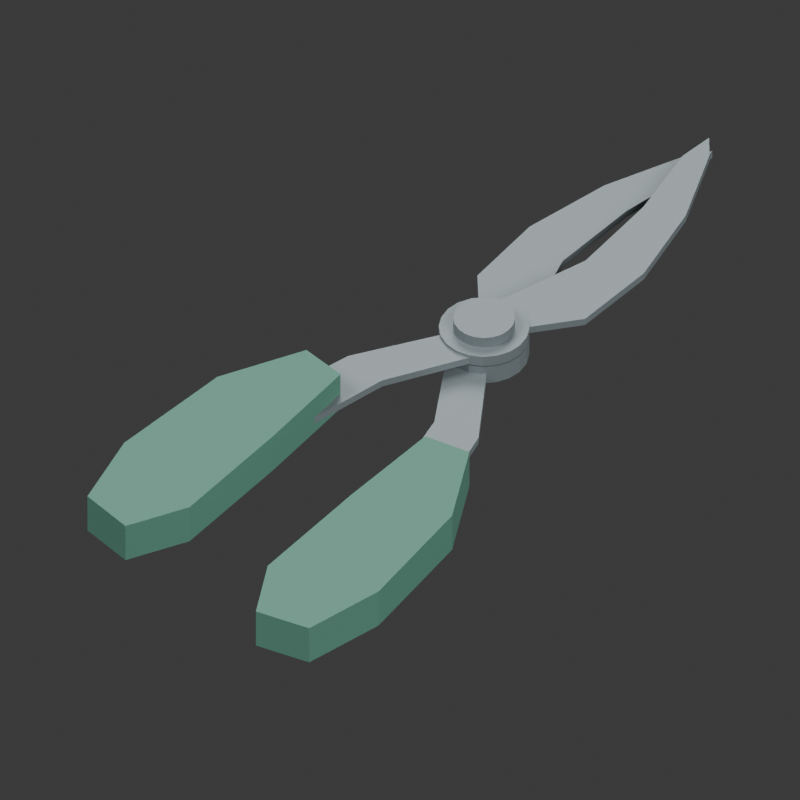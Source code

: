 # Source: source.blend  (saved by Blender 4.3.34; exported with 4.5.12 LTS)
import bpy
from mathutils import Matrix  # noqa: F401  (used for matrix-valued properties, if any)

bpy.ops.wm.read_factory_settings(use_empty=True)
scene = bpy.context.scene
scene.name = 'Scene'

# ---- collections
col_collection = bpy.data.collections.new('Collection'); scene.collection.children.link(col_collection)

# ---- materials (node trees are filled in below, after node groups)
mat_s03_satin_blade_steel = bpy.data.materials.new('S03 satin blade steel')
mat_s03_satin_blade_steel.diffuse_color = (0.15, 0.18, 0.19, 1.0)
mat_s03_deep_garden_grip = bpy.data.materials.new('S03 deep garden grip')
mat_s03_deep_garden_grip.diffuse_color = (0.055, 0.16, 0.115, 1.0)

# ---- material node trees
mat_s03_satin_blade_steel.use_nodes = True; mat_s03_satin_blade_steel.node_tree.nodes.clear()
_N = mat_s03_satin_blade_steel.node_tree.nodes; _L = mat_s03_satin_blade_steel.node_tree.links
n0 = _N.new('ShaderNodeBsdfPrincipled'); n0.name = 'Principled BSDF'; n0.location = (10, 300)
n0.inputs[0].default_value = (0.15, 0.18, 0.19, 1.0)
n0.inputs[1].default_value = 0.35
n0.inputs[2].default_value = 0.55
n1 = _N.new('ShaderNodeOutputMaterial'); n1.name = 'Material Output'; n1.location = (300, 300)
_L.new(n0.outputs[0], n1.inputs[0])
n1.is_active_output = True
mat_s03_deep_garden_grip.use_nodes = True; mat_s03_deep_garden_grip.node_tree.nodes.clear()
_N = mat_s03_deep_garden_grip.node_tree.nodes; _L = mat_s03_deep_garden_grip.node_tree.links
n0 = _N.new('ShaderNodeBsdfPrincipled'); n0.name = 'Principled BSDF'; n0.location = (10, 300)
n0.inputs[0].default_value = (0.055, 0.16, 0.115, 1.0)
n0.inputs[2].default_value = 0.72
n1 = _N.new('ShaderNodeOutputMaterial'); n1.name = 'Material Output'; n1.location = (300, 300)
_L.new(n0.outputs[0], n1.inputs[0])
n1.is_active_output = True

# ---- world
world_world = bpy.data.worlds.new('World'); scene.world = world_world
world_world.use_nodes = True; world_world.node_tree.nodes.clear()
_N = world_world.node_tree.nodes; _L = world_world.node_tree.links
n0 = _N.new('ShaderNodeOutputWorld'); n0.name = 'World Output'; n0.location = (300, 300)
n1 = _N.new('ShaderNodeBackground'); n1.name = 'Background'; n1.location = (10, 300)
n1.inputs[0].default_value = (0.05088, 0.05088, 0.05088, 1.0)
_L.new(n1.outputs[0], n0.inputs[0])
n0.is_active_output = True
world_world.color = (0.3, 0.3, 0.3)
world_world.sun_shadow_jitter_overblur = 0.0

# ---- cameras
cam_camera_001 = bpy.data.cameras.new('Camera.001')
cam_camera_001.type = 'ORTHO'
cam_camera_001.ortho_scale = 0.1939

# ---- lights
light_area = bpy.data.lights.new('Area', 'AREA')
light_area.energy = 700.0
light_area.shape = 'DISK'
light_area.size = 4.0
light_area.size_y = 1.0
light_area_001 = bpy.data.lights.new('Area.001', 'AREA')
light_area_001.energy = 350.0
light_area_001.shape = 'DISK'
light_area_001.size = 3.0
light_area_001.size_y = 1.0
light_area_002 = bpy.data.lights.new('Area.002', 'AREA')
light_area_002.energy = 300.0
light_area_002.shape = 'DISK'
light_area_002.size = 4.0
light_area_002.size_y = 1.0

# ---- meshes
me_fixed_lower_bored_hub = bpy.data.meshes.new('Fixed lower bored hub')
me_fixed_lower_bored_hub.from_pydata([(0.011, 0.0, 0.003), (0.01046, 0.003399, 0.003), (0.008899, 0.006466, 0.003), (0.006466, 0.008899, 0.003), (0.003399, 0.01046, 0.003), (6.736e-19, 0.011, 0.003), (-0.003399, 0.01046, 0.003), (-0.006466, 0.008899, 0.003), (-0.008899, 0.006466, 0.003), (-0.01046, 0.003399, 0.003), (-0.011, 1.347e-18, 0.003), (-0.01046, -0.003399, 0.003), (-0.008899, -0.006466, 0.003), (-0.006466, -0.008899, 0.003), (-0.003399, -0.01046, 0.003), (-2.021e-18, -0.011, 0.003), (0.003399, -0.01046, 0.003), (0.006466, -0.008899, 0.003), (0.008899, -0.006466, 0.003), (0.01046, -0.003399, 0.003), (0.011, 0.0, 0.008), (0.01046, 0.003399, 0.008), (0.008899, 0.006466, 0.008), (0.006466, 0.008899, 0.008), (0.003399, 0.01046, 0.008), (6.736e-19, 0.011, 0.008), (-0.003399, 0.01046, 0.008), (-0.006466, 0.008899, 0.008), (-0.008899, 0.006466, 0.008), (-0.01046, 0.003399, 0.008), (-0.011, 1.347e-18, 0.008), (-0.01046, -0.003399, 0.008), (-0.008899, -0.006466, 0.008), (-0.006466, -0.008899, 0.008), (-0.003399, -0.01046, 0.008), (-2.021e-18, -0.011, 0.008), (0.003399, -0.01046, 0.008), (0.006466, -0.008899, 0.008), (0.008899, -0.006466, 0.008), (0.01046, -0.003399, 0.008), (0.0035, 0.0, 0.008), (0.003329, 0.001082, 0.008), (0.002832, 0.002057, 0.008), (0.002057, 0.002832, 0.008), (0.001082, 0.003329, 0.008), (2.143e-19, 0.0035, 0.008), (-0.001082, 0.003329, 0.008), (-0.002057, 0.002832, 0.008), (-0.002832, 0.002057, 0.008), (-0.003329, 0.001082, 0.008), (-0.0035, 4.286e-19, 0.008), (-0.003329, -0.001082, 0.008), (-0.002832, -0.002057, 0.008), (-0.002057, -0.002832, 0.008), (-0.001082, -0.003329, 0.008), (-6.429e-19, -0.0035, 0.008), (0.001082, -0.003329, 0.008), (0.002057, -0.002832, 0.008), (0.002832, -0.002057, 0.008), (0.003329, -0.001082, 0.008), (0.0035, 0.0, 0.003), (0.003329, 0.001082, 0.003), (0.002832, 0.002057, 0.003), (0.002057, 0.002832, 0.003), (0.001082, 0.003329, 0.003), (2.143e-19, 0.0035, 0.003), (-0.001082, 0.003329, 0.003), (-0.002057, 0.002832, 0.003), (-0.002832, 0.002057, 0.003), (-0.003329, 0.001082, 0.003), (-0.0035, 4.286e-19, 0.003), (-0.003329, -0.001082, 0.003), (-0.002832, -0.002057, 0.003), (-0.002057, -0.002832, 0.003), (-0.001082, -0.003329, 0.003), (-6.429e-19, -0.0035, 0.003), (0.001082, -0.003329, 0.003), (0.002057, -0.002832, 0.003), (0.002832, -0.002057, 0.003), (0.003329, -0.001082, 0.003)], [], [(0, 1, 21, 20), (1, 2, 22, 21), (2, 3, 23, 22), (3, 4, 24, 23), (4, 5, 25, 24), (5, 6, 26, 25), (6, 7, 27, 26), (7, 8, 28, 27), (8, 9, 29, 28), (9, 10, 30, 29), (10, 11, 31, 30), (11, 12, 32, 31), (12, 13, 33, 32), (13, 14, 34, 33), (14, 15, 35, 34), (15, 16, 36, 35), (16, 17, 37, 36), (17, 18, 38, 37), (18, 19, 39, 38), (19, 0, 20, 39), (20, 21, 41, 40), (21, 22, 42, 41), (22, 23, 43, 42), (23, 24, 44, 43), (24, 25, 45, 44), (25, 26, 46, 45), (26, 27, 47, 46), (27, 28, 48, 47), (28, 29, 49, 48), (29, 30, 50, 49), (30, 31, 51, 50), (31, 32, 52, 51), (32, 33, 53, 52), (33, 34, 54, 53), (34, 35, 55, 54), (35, 36, 56, 55), (36, 37, 57, 56), (37, 38, 58, 57), (38, 39, 59, 58), (39, 20, 40, 59), (40, 41, 61, 60), (41, 42, 62, 61), (42, 43, 63, 62), (43, 44, 64, 63), (44, 45, 65, 64), (45, 46, 66, 65), (46, 47, 67, 66), (47, 48, 68, 67), (48, 49, 69, 68), (49, 50, 70, 69), (50, 51, 71, 70), (51, 52, 72, 71), (52, 53, 73, 72), (53, 54, 74, 73), (54, 55, 75, 74), (55, 56, 76, 75), (56, 57, 77, 76), (57, 58, 78, 77), (58, 59, 79, 78), (59, 40, 60, 79), (60, 61, 1, 0), (61, 62, 2, 1), (62, 63, 3, 2), (63, 64, 4, 3), (64, 65, 5, 4), (65, 66, 6, 5), (66, 67, 7, 6), (67, 68, 8, 7), (68, 69, 9, 8), (69, 70, 10, 9), (70, 71, 11, 10), (71, 72, 12, 11), (72, 73, 13, 12), (73, 74, 14, 13), (74, 75, 15, 14), (75, 76, 16, 15), (76, 77, 17, 16), (77, 78, 18, 17), (78, 79, 19, 18), (79, 60, 0, 19)])
me_fixed_lower_bored_hub.materials.append(mat_s03_satin_blade_steel)
me_fixed_lower_bored_hub.update()
me_fixed_intermediate_bearing_washer = bpy.data.meshes.new('Fixed intermediate bearing washer')
me_fixed_intermediate_bearing_washer.from_pydata([(0.0095, 0.0, 0.008), (0.009035, 0.002936, 0.008), (0.007686, 0.005584, 0.008), (0.005584, 0.007686, 0.008), (0.002936, 0.009035, 0.008), (5.817e-19, 0.0095, 0.008), (-0.002936, 0.009035, 0.008), (-0.005584, 0.007686, 0.008), (-0.007686, 0.005584, 0.008), (-0.009035, 0.002936, 0.008), (-0.0095, 1.163e-18, 0.008), (-0.009035, -0.002936, 0.008), (-0.007686, -0.005584, 0.008), (-0.005584, -0.007686, 0.008), (-0.002936, -0.009035, 0.008), (-1.745e-18, -0.0095, 0.008), (0.002936, -0.009035, 0.008), (0.005584, -0.007686, 0.008), (0.007686, -0.005584, 0.008), (0.009035, -0.002936, 0.008), (0.0095, 0.0, 0.0085), (0.009035, 0.002936, 0.0085), (0.007686, 0.005584, 0.0085), (0.005584, 0.007686, 0.0085), (0.002936, 0.009035, 0.0085), (5.817e-19, 0.0095, 0.0085), (-0.002936, 0.009035, 0.0085), (-0.005584, 0.007686, 0.0085), (-0.007686, 0.005584, 0.0085), (-0.009035, 0.002936, 0.0085), (-0.0095, 1.163e-18, 0.0085), (-0.009035, -0.002936, 0.0085), (-0.007686, -0.005584, 0.0085), (-0.005584, -0.007686, 0.0085), (-0.002936, -0.009035, 0.0085), (-1.745e-18, -0.0095, 0.0085), (0.002936, -0.009035, 0.0085), (0.005584, -0.007686, 0.0085), (0.007686, -0.005584, 0.0085), (0.009035, -0.002936, 0.0085), (0.0025, 0.0, 0.0085), (0.002378, 0.0007725, 0.0085), (0.002023, 0.001469, 0.0085), (0.001469, 0.002023, 0.0085), (0.0007725, 0.002378, 0.0085), (1.531e-19, 0.0025, 0.0085), (-0.0007725, 0.002378, 0.0085), (-0.001469, 0.002023, 0.0085), (-0.002023, 0.001469, 0.0085), (-0.002378, 0.0007725, 0.0085), (-0.0025, 3.062e-19, 0.0085), (-0.002378, -0.0007725, 0.0085), (-0.002023, -0.001469, 0.0085), (-0.001469, -0.002023, 0.0085), (-0.0007725, -0.002378, 0.0085), (-4.592e-19, -0.0025, 0.0085), (0.0007725, -0.002378, 0.0085), (0.001469, -0.002023, 0.0085), (0.002023, -0.001469, 0.0085), (0.002378, -0.0007725, 0.0085), (0.0025, 0.0, 0.008), (0.002378, 0.0007725, 0.008), (0.002023, 0.001469, 0.008), (0.001469, 0.002023, 0.008), (0.0007725, 0.002378, 0.008), (1.531e-19, 0.0025, 0.008), (-0.0007725, 0.002378, 0.008), (-0.001469, 0.002023, 0.008), (-0.002023, 0.001469, 0.008), (-0.002378, 0.0007725, 0.008), (-0.0025, 3.062e-19, 0.008), (-0.002378, -0.0007725, 0.008), (-0.002023, -0.001469, 0.008), (-0.001469, -0.002023, 0.008), (-0.0007725, -0.002378, 0.008), (-4.592e-19, -0.0025, 0.008), (0.0007725, -0.002378, 0.008), (0.001469, -0.002023, 0.008), (0.002023, -0.001469, 0.008), (0.002378, -0.0007725, 0.008)], [], [(0, 1, 21, 20), (1, 2, 22, 21), (2, 3, 23, 22), (3, 4, 24, 23), (4, 5, 25, 24), (5, 6, 26, 25), (6, 7, 27, 26), (7, 8, 28, 27), (8, 9, 29, 28), (9, 10, 30, 29), (10, 11, 31, 30), (11, 12, 32, 31), (12, 13, 33, 32), (13, 14, 34, 33), (14, 15, 35, 34), (15, 16, 36, 35), (16, 17, 37, 36), (17, 18, 38, 37), (18, 19, 39, 38), (19, 0, 20, 39), (20, 21, 41, 40), (21, 22, 42, 41), (22, 23, 43, 42), (23, 24, 44, 43), (24, 25, 45, 44), (25, 26, 46, 45), (26, 27, 47, 46), (27, 28, 48, 47), (28, 29, 49, 48), (29, 30, 50, 49), (30, 31, 51, 50), (31, 32, 52, 51), (32, 33, 53, 52), (33, 34, 54, 53), (34, 35, 55, 54), (35, 36, 56, 55), (36, 37, 57, 56), (37, 38, 58, 57), (38, 39, 59, 58), (39, 20, 40, 59), (40, 41, 61, 60), (41, 42, 62, 61), (42, 43, 63, 62), (43, 44, 64, 63), (44, 45, 65, 64), (45, 46, 66, 65), (46, 47, 67, 66), (47, 48, 68, 67), (48, 49, 69, 68), (49, 50, 70, 69), (50, 51, 71, 70), (51, 52, 72, 71), (52, 53, 73, 72), (53, 54, 74, 73), (54, 55, 75, 74), (55, 56, 76, 75), (56, 57, 77, 76), (57, 58, 78, 77), (58, 59, 79, 78), (59, 40, 60, 79), (60, 61, 1, 0), (61, 62, 2, 1), (62, 63, 3, 2), (63, 64, 4, 3), (64, 65, 5, 4), (65, 66, 6, 5), (66, 67, 7, 6), (67, 68, 8, 7), (68, 69, 9, 8), (69, 70, 10, 9), (70, 71, 11, 10), (71, 72, 12, 11), (72, 73, 13, 12), (73, 74, 14, 13), (74, 75, 15, 14), (75, 76, 16, 15), (76, 77, 17, 16), (77, 78, 18, 17), (78, 79, 19, 18), (79, 60, 0, 19)])
me_fixed_intermediate_bearing_washer.materials.append(mat_s03_satin_blade_steel)
me_fixed_intermediate_bearing_washer.update()
me_upper_bored_hub = bpy.data.meshes.new('Upper bored hub')
me_upper_bored_hub.from_pydata([(0.011, 0.0, 0.0085), (0.01046, 0.003399, 0.0085), (0.008899, 0.006466, 0.0085), (0.006466, 0.008899, 0.0085), (0.003399, 0.01046, 0.0085), (6.736e-19, 0.011, 0.0085), (-0.003399, 0.01046, 0.0085), (-0.006466, 0.008899, 0.0085), (-0.008899, 0.006466, 0.0085), (-0.01046, 0.003399, 0.0085), (-0.011, 1.347e-18, 0.0085), (-0.01046, -0.003399, 0.0085), (-0.008899, -0.006466, 0.0085), (-0.006466, -0.008899, 0.0085), (-0.003399, -0.01046, 0.0085), (-2.021e-18, -0.011, 0.0085), (0.003399, -0.01046, 0.0085), (0.006466, -0.008899, 0.0085), (0.008899, -0.006466, 0.0085), (0.01046, -0.003399, 0.0085), (0.011, 0.0, 0.0115), (0.01046, 0.003399, 0.0115), (0.008899, 0.006466, 0.0115), (0.006466, 0.008899, 0.0115), (0.003399, 0.01046, 0.0115), (6.736e-19, 0.011, 0.0115), (-0.003399, 0.01046, 0.0115), (-0.006466, 0.008899, 0.0115), (-0.008899, 0.006466, 0.0115), (-0.01046, 0.003399, 0.0115), (-0.011, 1.347e-18, 0.0115), (-0.01046, -0.003399, 0.0115), (-0.008899, -0.006466, 0.0115), (-0.006466, -0.008899, 0.0115), (-0.003399, -0.01046, 0.0115), (-2.021e-18, -0.011, 0.0115), (0.003399, -0.01046, 0.0115), (0.006466, -0.008899, 0.0115), (0.008899, -0.006466, 0.0115), (0.01046, -0.003399, 0.0115), (0.0035, 0.0, 0.0115), (0.003329, 0.001082, 0.0115), (0.002832, 0.002057, 0.0115), (0.002057, 0.002832, 0.0115), (0.001082, 0.003329, 0.0115), (2.143e-19, 0.0035, 0.0115), (-0.001082, 0.003329, 0.0115), (-0.002057, 0.002832, 0.0115), (-0.002832, 0.002057, 0.0115), (-0.003329, 0.001082, 0.0115), (-0.0035, 4.286e-19, 0.0115), (-0.003329, -0.001082, 0.0115), (-0.002832, -0.002057, 0.0115), (-0.002057, -0.002832, 0.0115), (-0.001082, -0.003329, 0.0115), (-6.429e-19, -0.0035, 0.0115), (0.001082, -0.003329, 0.0115), (0.002057, -0.002832, 0.0115), (0.002832, -0.002057, 0.0115), (0.003329, -0.001082, 0.0115), (0.0035, 0.0, 0.0085), (0.003329, 0.001082, 0.0085), (0.002832, 0.002057, 0.0085), (0.002057, 0.002832, 0.0085), (0.001082, 0.003329, 0.0085), (2.143e-19, 0.0035, 0.0085), (-0.001082, 0.003329, 0.0085), (-0.002057, 0.002832, 0.0085), (-0.002832, 0.002057, 0.0085), (-0.003329, 0.001082, 0.0085), (-0.0035, 4.286e-19, 0.0085), (-0.003329, -0.001082, 0.0085), (-0.002832, -0.002057, 0.0085), (-0.002057, -0.002832, 0.0085), (-0.001082, -0.003329, 0.0085), (-6.429e-19, -0.0035, 0.0085), (0.001082, -0.003329, 0.0085), (0.002057, -0.002832, 0.0085), (0.002832, -0.002057, 0.0085), (0.003329, -0.001082, 0.0085)], [], [(0, 1, 21, 20), (1, 2, 22, 21), (2, 3, 23, 22), (3, 4, 24, 23), (4, 5, 25, 24), (5, 6, 26, 25), (6, 7, 27, 26), (7, 8, 28, 27), (8, 9, 29, 28), (9, 10, 30, 29), (10, 11, 31, 30), (11, 12, 32, 31), (12, 13, 33, 32), (13, 14, 34, 33), (14, 15, 35, 34), (15, 16, 36, 35), (16, 17, 37, 36), (17, 18, 38, 37), (18, 19, 39, 38), (19, 0, 20, 39), (20, 21, 41, 40), (21, 22, 42, 41), (22, 23, 43, 42), (23, 24, 44, 43), (24, 25, 45, 44), (25, 26, 46, 45), (26, 27, 47, 46), (27, 28, 48, 47), (28, 29, 49, 48), (29, 30, 50, 49), (30, 31, 51, 50), (31, 32, 52, 51), (32, 33, 53, 52), (33, 34, 54, 53), (34, 35, 55, 54), (35, 36, 56, 55), (36, 37, 57, 56), (37, 38, 58, 57), (38, 39, 59, 58), (39, 20, 40, 59), (40, 41, 61, 60), (41, 42, 62, 61), (42, 43, 63, 62), (43, 44, 64, 63), (44, 45, 65, 64), (45, 46, 66, 65), (46, 47, 67, 66), (47, 48, 68, 67), (48, 49, 69, 68), (49, 50, 70, 69), (50, 51, 71, 70), (51, 52, 72, 71), (52, 53, 73, 72), (53, 54, 74, 73), (54, 55, 75, 74), (55, 56, 76, 75), (56, 57, 77, 76), (57, 58, 78, 77), (58, 59, 79, 78), (59, 40, 60, 79), (60, 61, 1, 0), (61, 62, 2, 1), (62, 63, 3, 2), (63, 64, 4, 3), (64, 65, 5, 4), (65, 66, 6, 5), (66, 67, 7, 6), (67, 68, 8, 7), (68, 69, 9, 8), (69, 70, 10, 9), (70, 71, 11, 10), (71, 72, 12, 11), (72, 73, 13, 12), (73, 74, 14, 13), (74, 75, 15, 14), (75, 76, 16, 15), (76, 77, 17, 16), (77, 78, 18, 17), (78, 79, 19, 18), (79, 60, 0, 19)])
me_upper_bored_hub.materials.append(mat_s03_satin_blade_steel)
me_upper_bored_hub.update()
me_fixed_curved_lower_bypass_blade = bpy.data.meshes.new('Fixed curved lower bypass blade')
me_fixed_curved_lower_bypass_blade.from_pydata([(-0.006, 0.006, 0.005), (-0.016, 0.018, 0.005), (-0.017, 0.04, 0.005), (-0.012, 0.063, 0.005), (-0.003, 0.084, 0.005), (0.001, 0.089, 0.005), (0.002, 0.08, 0.005), (-0.002, 0.059, 0.005), (-0.003, 0.035, 0.005), (0.006, 0.006, 0.005), (-0.006, 0.006, 0.007), (-0.016, 0.018, 0.007), (-0.017, 0.04, 0.007), (-0.012, 0.063, 0.007), (-0.003, 0.084, 0.007), (0.001, 0.089, 0.007), (0.002, 0.08, 0.007), (-0.002, 0.059, 0.007), (-0.003, 0.035, 0.007), (0.006, 0.006, 0.007)], [], [(9, 0, 1, 2, 3, 4, 5, 6, 7, 8), (10, 19, 18, 17, 16, 15, 14, 13, 12, 11), (0, 10, 11, 1), (1, 11, 12, 2), (2, 12, 13, 3), (3, 13, 14, 4), (4, 14, 15, 5), (5, 15, 16, 6), (6, 16, 17, 7), (7, 17, 18, 8), (8, 18, 19, 9), (9, 19, 10, 0)])
me_fixed_curved_lower_bypass_blade.materials.append(mat_s03_satin_blade_steel)
me_fixed_curved_lower_bypass_blade.update()
me_upper_curved_bypass_blade = bpy.data.meshes.new('Upper curved bypass blade')
me_upper_curved_bypass_blade.from_pydata([(-0.005, 0.006, 0.0088), (0.004, 0.035, 0.0088), (0.003, 0.059, 0.0088), (-0.001, 0.08, 0.0088), (0.0, 0.089, 0.0088), (0.004, 0.084, 0.0088), (0.013, 0.063, 0.0088), (0.018, 0.04, 0.0088), (0.017, 0.018, 0.0088), (0.007, 0.006, 0.0088), (-0.005, 0.006, 0.0108), (0.004, 0.035, 0.0108), (0.003, 0.059, 0.0108), (-0.001, 0.08, 0.0108), (0.0, 0.089, 0.0108), (0.004, 0.084, 0.0108), (0.013, 0.063, 0.0108), (0.018, 0.04, 0.0108), (0.017, 0.018, 0.0108), (0.007, 0.006, 0.0108)], [], [(9, 0, 1, 2, 3, 4, 5, 6, 7, 8), (10, 19, 18, 17, 16, 15, 14, 13, 12, 11), (0, 10, 11, 1), (1, 11, 12, 2), (2, 12, 13, 3), (3, 13, 14, 4), (4, 14, 15, 5), (5, 15, 16, 6), (6, 16, 17, 7), (7, 17, 18, 8), (8, 18, 19, 9), (9, 19, 10, 0)])
me_upper_curved_bypass_blade.materials.append(mat_s03_satin_blade_steel)
me_upper_curved_bypass_blade.update()
me_fixed_lower_handle_tang = bpy.data.meshes.new('Fixed lower handle tang')
me_fixed_lower_handle_tang.from_pydata([(-0.005, -0.008, 0.004), (0.007, -0.008, 0.004), (0.02, -0.028, 0.004), (0.03, -0.067, 0.004), (0.03, -0.104, 0.004), (0.02, -0.106, 0.004), (0.016, -0.066, 0.004), (0.008, -0.03, 0.004), (-0.005, -0.008, 0.006), (0.007, -0.008, 0.006), (0.02, -0.028, 0.006), (0.03, -0.067, 0.006), (0.03, -0.104, 0.006), (0.02, -0.106, 0.006), (0.016, -0.066, 0.006), (0.008, -0.03, 0.006)], [], [(7, 0, 1, 2, 3, 4, 5, 6), (8, 15, 14, 13, 12, 11, 10, 9), (0, 8, 9, 1), (1, 9, 10, 2), (2, 10, 11, 3), (3, 11, 12, 4), (4, 12, 13, 5), (5, 13, 14, 6), (6, 14, 15, 7), (7, 15, 8, 0)])
me_fixed_lower_handle_tang.materials.append(mat_s03_satin_blade_steel)
me_fixed_lower_handle_tang.update()
me_upper_handle_tang = bpy.data.meshes.new('Upper handle tang')
me_upper_handle_tang.from_pydata([(-0.008, -0.03, 0.0088), (-0.016, -0.066, 0.0088), (-0.02, -0.106, 0.0088), (-0.03, -0.104, 0.0088), (-0.03, -0.067, 0.0088), (-0.02, -0.028, 0.0088), (-0.007, -0.008, 0.0088), (0.005, -0.008, 0.0088), (-0.008, -0.03, 0.0108), (-0.016, -0.066, 0.0108), (-0.02, -0.106, 0.0108), (-0.03, -0.104, 0.0108), (-0.03, -0.067, 0.0108), (-0.02, -0.028, 0.0108), (-0.007, -0.008, 0.0108), (0.005, -0.008, 0.0108)], [], [(7, 0, 1, 2, 3, 4, 5, 6), (8, 15, 14, 13, 12, 11, 10, 9), (0, 8, 9, 1), (1, 9, 10, 2), (2, 10, 11, 3), (3, 11, 12, 4), (4, 12, 13, 5), (5, 13, 14, 6), (6, 14, 15, 7), (7, 15, 8, 0)])
me_upper_handle_tang.materials.append(mat_s03_satin_blade_steel)
me_upper_handle_tang.update()
me_fixed_lower_grip_pad = bpy.data.meshes.new('Fixed lower grip pad')
me_fixed_lower_grip_pad.from_pydata([(0.013, -0.04, 0.0), (0.025, -0.038, 0.0), (0.036, -0.059, 0.0), (0.039, -0.092, 0.0), (0.034, -0.113, 0.0), (0.02, -0.116, 0.0), (0.012, -0.101, 0.0), (0.012, -0.068, 0.0), (0.013, -0.04, 0.011), (0.025, -0.038, 0.011), (0.036, -0.059, 0.011), (0.039, -0.092, 0.011), (0.034, -0.113, 0.011), (0.02, -0.116, 0.011), (0.012, -0.101, 0.011), (0.012, -0.068, 0.011)], [], [(7, 0, 1, 2, 3, 4, 5, 6), (8, 15, 14, 13, 12, 11, 10, 9), (0, 8, 9, 1), (1, 9, 10, 2), (2, 10, 11, 3), (3, 11, 12, 4), (4, 12, 13, 5), (5, 13, 14, 6), (6, 14, 15, 7), (7, 15, 8, 0)])
me_fixed_lower_grip_pad.materials.append(mat_s03_deep_garden_grip)
me_fixed_lower_grip_pad.update()
me_upper_grip_pad = bpy.data.meshes.new('Upper grip pad')
me_upper_grip_pad.from_pydata([(-0.012, -0.068, 0.006), (-0.012, -0.101, 0.006), (-0.02, -0.116, 0.006), (-0.034, -0.113, 0.006), (-0.039, -0.092, 0.006), (-0.036, -0.059, 0.006), (-0.025, -0.038, 0.006), (-0.013, -0.04, 0.006), (-0.012, -0.068, 0.017), (-0.012, -0.101, 0.017), (-0.02, -0.116, 0.017), (-0.034, -0.113, 0.017), (-0.039, -0.092, 0.017), (-0.036, -0.059, 0.017), (-0.025, -0.038, 0.017), (-0.013, -0.04, 0.017)], [], [(7, 0, 1, 2, 3, 4, 5, 6), (8, 15, 14, 13, 12, 11, 10, 9), (0, 8, 9, 1), (1, 9, 10, 2), (2, 10, 11, 3), (3, 11, 12, 4), (4, 12, 13, 5), (5, 13, 14, 6), (6, 14, 15, 7), (7, 15, 8, 0)])
me_upper_grip_pad.materials.append(mat_s03_deep_garden_grip)
me_upper_grip_pad.update()
me_cylinder = bpy.data.meshes.new('Cylinder')
me_cylinder.from_pydata([(0.0, 0.0075, -0.0015), (0.0, 0.0075, 0.0015), (0.002318, 0.007133, -0.0015), (0.002318, 0.007133, 0.0015), (0.004408, 0.006068, -0.0015), (0.004408, 0.006068, 0.0015), (0.006068, 0.004408, -0.0015), (0.006068, 0.004408, 0.0015), (0.007133, 0.002318, -0.0015), (0.007133, 0.002318, 0.0015), (0.0075, 0.0, -0.0015), (0.0075, 0.0, 0.0015), (0.007133, -0.002318, -0.0015), (0.007133, -0.002318, 0.0015), (0.006068, -0.004408, -0.0015), (0.006068, -0.004408, 0.0015), (0.004408, -0.006068, -0.0015), (0.004408, -0.006068, 0.0015), (0.002318, -0.007133, -0.0015), (0.002318, -0.007133, 0.0015), (0.0, -0.0075, -0.0015), (0.0, -0.0075, 0.0015), (-0.002318, -0.007133, -0.0015), (-0.002318, -0.007133, 0.0015), (-0.004408, -0.006068, -0.0015), (-0.004408, -0.006068, 0.0015), (-0.006068, -0.004408, -0.0015), (-0.006068, -0.004408, 0.0015), (-0.007133, -0.002318, -0.0015), (-0.007133, -0.002318, 0.0015), (-0.0075, 0.0, -0.0015), (-0.0075, 0.0, 0.0015), (-0.007133, 0.002318, -0.0015), (-0.007133, 0.002318, 0.0015), (-0.006068, 0.004408, -0.0015), (-0.006068, 0.004408, 0.0015), (-0.004408, 0.006068, -0.0015), (-0.004408, 0.006068, 0.0015), (-0.002318, 0.007133, -0.0015), (-0.002318, 0.007133, 0.0015)], [], [(0, 1, 3, 2), (2, 3, 5, 4), (4, 5, 7, 6), (6, 7, 9, 8), (8, 9, 11, 10), (10, 11, 13, 12), (12, 13, 15, 14), (14, 15, 17, 16), (16, 17, 19, 18), (18, 19, 21, 20), (20, 21, 23, 22), (22, 23, 25, 24), (24, 25, 27, 26), (26, 27, 29, 28), (28, 29, 31, 30), (30, 31, 33, 32), (32, 33, 35, 34), (34, 35, 37, 36), (3, 1, 39, 37, 35, 33, 31, 29, 27, 25, 23, 21, 19, 17, 15, 13, 11, 9, 7, 5), (36, 37, 39, 38), (38, 39, 1, 0), (0, 2, 4, 6, 8, 10, 12, 14, 16, 18, 20, 22, 24, 26, 28, 30, 32, 34, 36, 38)])
_uv = me_cylinder.uv_layers.new(name='UVMap')
_uv.uv.foreach_set('vector', [1.0, 0.5, 1.0, 1.0, 0.95, 1.0, 0.95, 0.5, 0.95, 0.5, 0.95, 1.0, 0.9, 1.0, 0.9, 0.5, 0.9, 0.5, 0.9, 1.0, 0.85, 1.0, 0.85, 0.5, 0.85, 0.5, 0.85, 1.0, 0.8, 1.0, 0.8, 0.5, 0.8, 0.5, 0.8, 1.0, 0.75, 1.0, 0.75, 0.5, 0.75, 0.5, 0.75, 1.0, 0.7, 1.0, 0.7, 0.5, 0.7, 0.5, 0.7, 1.0, 0.65, 1.0, 0.65, 0.5, 0.65, 0.5, 0.65, 1.0, 0.6, 1.0, 0.6, 0.5, 0.6, 0.5, 0.6, 1.0, 0.55, 1.0, 0.55, 0.5, 0.55, 0.5, 0.55, 1.0, 0.5, 1.0, 0.5, 0.5, 0.5, 0.5, 0.5, 1.0, 0.45, 1.0, 0.45, 0.5, 0.45, 0.5, 0.45, 1.0, 0.4, 1.0, 0.4, 0.5, 0.4, 0.5, 0.4, 1.0, 0.35, 1.0, 0.35, 0.5, 0.35, 0.5, 0.35, 1.0, 0.3, 1.0, 0.3, 0.5, 0.3, 0.5, 0.3, 1.0, 0.25, 1.0, 0.25, 0.5, 0.25, 0.5, 0.25, 1.0, 0.2, 1.0, 0.2, 0.5, 0.2, 0.5, 0.2, 1.0, 0.15, 1.0, 0.15, 0.5, 0.15, 0.5, 0.15, 1.0, 0.1, 1.0, 0.1, 0.5, 0.3242, 0.4783, 0.25, 0.49, 0.1758, 0.4783, 0.1089, 0.4442, 0.05584, 0.3911, 0.02175, 0.3242, 0.01, 0.25, 0.02175, 0.1758, 0.05584, 0.1089, 0.1089, 0.05584, 0.1758, 0.02175, 0.25, 0.01, 0.3242, 0.02175, 0.3911, 0.05584, 0.4442, 0.1089, 0.4783, 0.1758, 0.49, 0.25, 0.4783, 0.3242, 0.4442, 0.3911, 0.3911, 0.4442, 0.1, 0.5, 0.1, 1.0, 0.05, 1.0, 0.05, 0.5, 0.05, 0.5, 0.05, 1.0, -1.565e-07, 1.0, -1.565e-07, 0.5, 0.75, 0.49, 0.8242, 0.4783, 0.8911, 0.4442, 0.9442, 0.3911, 0.9783, 0.3242, 0.99, 0.25, 0.9783, 0.1758, 0.9442, 0.1089, 0.8911, 0.05584, 0.8242, 0.02175, 0.75, 0.01, 0.6758, 0.02175, 0.6089, 0.05584, 0.5558, 0.1089, 0.5217, 0.1758, 0.51, 0.25, 0.5217, 0.3242, 0.5558, 0.3911, 0.6089, 0.4442, 0.6758, 0.4783])
me_cylinder.materials.append(mat_s03_satin_blade_steel)
me_cylinder.update()
me_cylinder_001 = bpy.data.meshes.new('Cylinder.001')
me_cylinder_001.from_pydata([(0.0, 0.0027, -0.0065), (0.0, 0.0027, 0.0065), (0.0008343, 0.002568, -0.0065), (0.0008343, 0.002568, 0.0065), (0.001587, 0.002184, -0.0065), (0.001587, 0.002184, 0.0065), (0.002184, 0.001587, -0.0065), (0.002184, 0.001587, 0.0065), (0.002568, 0.0008343, -0.0065), (0.002568, 0.0008343, 0.0065), (0.0027, 0.0, -0.0065), (0.0027, 0.0, 0.0065), (0.002568, -0.0008343, -0.0065), (0.002568, -0.0008343, 0.0065), (0.002184, -0.001587, -0.0065), (0.002184, -0.001587, 0.0065), (0.001587, -0.002184, -0.0065), (0.001587, -0.002184, 0.0065), (0.0008343, -0.002568, -0.0065), (0.0008343, -0.002568, 0.0065), (0.0, -0.0027, -0.0065), (0.0, -0.0027, 0.0065), (-0.0008343, -0.002568, -0.0065), (-0.0008343, -0.002568, 0.0065), (-0.001587, -0.002184, -0.0065), (-0.001587, -0.002184, 0.0065), (-0.002184, -0.001587, -0.0065), (-0.002184, -0.001587, 0.0065), (-0.002568, -0.0008343, -0.0065), (-0.002568, -0.0008343, 0.0065), (-0.0027, 0.0, -0.0065), (-0.0027, 0.0, 0.0065), (-0.002568, 0.0008343, -0.0065), (-0.002568, 0.0008343, 0.0065), (-0.002184, 0.001587, -0.0065), (-0.002184, 0.001587, 0.0065), (-0.001587, 0.002184, -0.0065), (-0.001587, 0.002184, 0.0065), (-0.0008343, 0.002568, -0.0065), (-0.0008343, 0.002568, 0.0065)], [], [(0, 1, 3, 2), (2, 3, 5, 4), (4, 5, 7, 6), (6, 7, 9, 8), (8, 9, 11, 10), (10, 11, 13, 12), (12, 13, 15, 14), (14, 15, 17, 16), (16, 17, 19, 18), (18, 19, 21, 20), (20, 21, 23, 22), (22, 23, 25, 24), (24, 25, 27, 26), (26, 27, 29, 28), (28, 29, 31, 30), (30, 31, 33, 32), (32, 33, 35, 34), (34, 35, 37, 36), (3, 1, 39, 37, 35, 33, 31, 29, 27, 25, 23, 21, 19, 17, 15, 13, 11, 9, 7, 5), (36, 37, 39, 38), (38, 39, 1, 0), (0, 2, 4, 6, 8, 10, 12, 14, 16, 18, 20, 22, 24, 26, 28, 30, 32, 34, 36, 38)])
_uv = me_cylinder_001.uv_layers.new(name='UVMap')
_uv.uv.foreach_set('vector', [1.0, 0.5, 1.0, 1.0, 0.95, 1.0, 0.95, 0.5, 0.95, 0.5, 0.95, 1.0, 0.9, 1.0, 0.9, 0.5, 0.9, 0.5, 0.9, 1.0, 0.85, 1.0, 0.85, 0.5, 0.85, 0.5, 0.85, 1.0, 0.8, 1.0, 0.8, 0.5, 0.8, 0.5, 0.8, 1.0, 0.75, 1.0, 0.75, 0.5, 0.75, 0.5, 0.75, 1.0, 0.7, 1.0, 0.7, 0.5, 0.7, 0.5, 0.7, 1.0, 0.65, 1.0, 0.65, 0.5, 0.65, 0.5, 0.65, 1.0, 0.6, 1.0, 0.6, 0.5, 0.6, 0.5, 0.6, 1.0, 0.55, 1.0, 0.55, 0.5, 0.55, 0.5, 0.55, 1.0, 0.5, 1.0, 0.5, 0.5, 0.5, 0.5, 0.5, 1.0, 0.45, 1.0, 0.45, 0.5, 0.45, 0.5, 0.45, 1.0, 0.4, 1.0, 0.4, 0.5, 0.4, 0.5, 0.4, 1.0, 0.35, 1.0, 0.35, 0.5, 0.35, 0.5, 0.35, 1.0, 0.3, 1.0, 0.3, 0.5, 0.3, 0.5, 0.3, 1.0, 0.25, 1.0, 0.25, 0.5, 0.25, 0.5, 0.25, 1.0, 0.2, 1.0, 0.2, 0.5, 0.2, 0.5, 0.2, 1.0, 0.15, 1.0, 0.15, 0.5, 0.15, 0.5, 0.15, 1.0, 0.1, 1.0, 0.1, 0.5, 0.3242, 0.4783, 0.25, 0.49, 0.1758, 0.4783, 0.1089, 0.4442, 0.05584, 0.3911, 0.02175, 0.3242, 0.01, 0.25, 0.02175, 0.1758, 0.05584, 0.1089, 0.1089, 0.05584, 0.1758, 0.02175, 0.25, 0.01, 0.3242, 0.02175, 0.3911, 0.05584, 0.4442, 0.1089, 0.4783, 0.1758, 0.49, 0.25, 0.4783, 0.3242, 0.4442, 0.3911, 0.3911, 0.4442, 0.1, 0.5, 0.1, 1.0, 0.05, 1.0, 0.05, 0.5, 0.05, 0.5, 0.05, 1.0, -1.565e-07, 1.0, -1.565e-07, 0.5, 0.75, 0.49, 0.8242, 0.4783, 0.8911, 0.4442, 0.9442, 0.3911, 0.9783, 0.3242, 0.99, 0.25, 0.9783, 0.1758, 0.9442, 0.1089, 0.8911, 0.05584, 0.8242, 0.02175, 0.75, 0.01, 0.6758, 0.02175, 0.6089, 0.05584, 0.5558, 0.1089, 0.5217, 0.1758, 0.51, 0.25, 0.5217, 0.3242, 0.5558, 0.3911, 0.6089, 0.4442, 0.6758, 0.4783])
me_cylinder_001.materials.append(mat_s03_satin_blade_steel)
me_cylinder_001.update()
me_cylinder_002 = bpy.data.meshes.new('Cylinder.002')
me_cylinder_002.from_pydata([(0.0, 0.0075, -0.0015), (0.0, 0.0075, 0.0015), (0.002318, 0.007133, -0.0015), (0.002318, 0.007133, 0.0015), (0.004408, 0.006068, -0.0015), (0.004408, 0.006068, 0.0015), (0.006068, 0.004408, -0.0015), (0.006068, 0.004408, 0.0015), (0.007133, 0.002318, -0.0015), (0.007133, 0.002318, 0.0015), (0.0075, 0.0, -0.0015), (0.0075, 0.0, 0.0015), (0.007133, -0.002318, -0.0015), (0.007133, -0.002318, 0.0015), (0.006068, -0.004408, -0.0015), (0.006068, -0.004408, 0.0015), (0.004408, -0.006068, -0.0015), (0.004408, -0.006068, 0.0015), (0.002318, -0.007133, -0.0015), (0.002318, -0.007133, 0.0015), (0.0, -0.0075, -0.0015), (0.0, -0.0075, 0.0015), (-0.002318, -0.007133, -0.0015), (-0.002318, -0.007133, 0.0015), (-0.004408, -0.006068, -0.0015), (-0.004408, -0.006068, 0.0015), (-0.006068, -0.004408, -0.0015), (-0.006068, -0.004408, 0.0015), (-0.007133, -0.002318, -0.0015), (-0.007133, -0.002318, 0.0015), (-0.0075, 0.0, -0.0015), (-0.0075, 0.0, 0.0015), (-0.007133, 0.002318, -0.0015), (-0.007133, 0.002318, 0.0015), (-0.006068, 0.004408, -0.0015), (-0.006068, 0.004408, 0.0015), (-0.004408, 0.006068, -0.0015), (-0.004408, 0.006068, 0.0015), (-0.002318, 0.007133, -0.0015), (-0.002318, 0.007133, 0.0015)], [], [(0, 1, 3, 2), (2, 3, 5, 4), (4, 5, 7, 6), (6, 7, 9, 8), (8, 9, 11, 10), (10, 11, 13, 12), (12, 13, 15, 14), (14, 15, 17, 16), (16, 17, 19, 18), (18, 19, 21, 20), (20, 21, 23, 22), (22, 23, 25, 24), (24, 25, 27, 26), (26, 27, 29, 28), (28, 29, 31, 30), (30, 31, 33, 32), (32, 33, 35, 34), (34, 35, 37, 36), (3, 1, 39, 37, 35, 33, 31, 29, 27, 25, 23, 21, 19, 17, 15, 13, 11, 9, 7, 5), (36, 37, 39, 38), (38, 39, 1, 0), (0, 2, 4, 6, 8, 10, 12, 14, 16, 18, 20, 22, 24, 26, 28, 30, 32, 34, 36, 38)])
_uv = me_cylinder_002.uv_layers.new(name='UVMap')
_uv.uv.foreach_set('vector', [1.0, 0.5, 1.0, 1.0, 0.95, 1.0, 0.95, 0.5, 0.95, 0.5, 0.95, 1.0, 0.9, 1.0, 0.9, 0.5, 0.9, 0.5, 0.9, 1.0, 0.85, 1.0, 0.85, 0.5, 0.85, 0.5, 0.85, 1.0, 0.8, 1.0, 0.8, 0.5, 0.8, 0.5, 0.8, 1.0, 0.75, 1.0, 0.75, 0.5, 0.75, 0.5, 0.75, 1.0, 0.7, 1.0, 0.7, 0.5, 0.7, 0.5, 0.7, 1.0, 0.65, 1.0, 0.65, 0.5, 0.65, 0.5, 0.65, 1.0, 0.6, 1.0, 0.6, 0.5, 0.6, 0.5, 0.6, 1.0, 0.55, 1.0, 0.55, 0.5, 0.55, 0.5, 0.55, 1.0, 0.5, 1.0, 0.5, 0.5, 0.5, 0.5, 0.5, 1.0, 0.45, 1.0, 0.45, 0.5, 0.45, 0.5, 0.45, 1.0, 0.4, 1.0, 0.4, 0.5, 0.4, 0.5, 0.4, 1.0, 0.35, 1.0, 0.35, 0.5, 0.35, 0.5, 0.35, 1.0, 0.3, 1.0, 0.3, 0.5, 0.3, 0.5, 0.3, 1.0, 0.25, 1.0, 0.25, 0.5, 0.25, 0.5, 0.25, 1.0, 0.2, 1.0, 0.2, 0.5, 0.2, 0.5, 0.2, 1.0, 0.15, 1.0, 0.15, 0.5, 0.15, 0.5, 0.15, 1.0, 0.1, 1.0, 0.1, 0.5, 0.3242, 0.4783, 0.25, 0.49, 0.1758, 0.4783, 0.1089, 0.4442, 0.05584, 0.3911, 0.02175, 0.3242, 0.01, 0.25, 0.02175, 0.1758, 0.05584, 0.1089, 0.1089, 0.05584, 0.1758, 0.02175, 0.25, 0.01, 0.3242, 0.02175, 0.3911, 0.05584, 0.4442, 0.1089, 0.4783, 0.1758, 0.49, 0.25, 0.4783, 0.3242, 0.4442, 0.3911, 0.3911, 0.4442, 0.1, 0.5, 0.1, 1.0, 0.05, 1.0, 0.05, 0.5, 0.05, 0.5, 0.05, 1.0, -1.565e-07, 1.0, -1.565e-07, 0.5, 0.75, 0.49, 0.8242, 0.4783, 0.8911, 0.4442, 0.9442, 0.3911, 0.9783, 0.3242, 0.99, 0.25, 0.9783, 0.1758, 0.9442, 0.1089, 0.8911, 0.05584, 0.8242, 0.02175, 0.75, 0.01, 0.6758, 0.02175, 0.6089, 0.05584, 0.5558, 0.1089, 0.5217, 0.1758, 0.51, 0.25, 0.5217, 0.3242, 0.5558, 0.3911, 0.6089, 0.4442, 0.6758, 0.4783])
me_cylinder_002.materials.append(mat_s03_satin_blade_steel)
me_cylinder_002.update()

# ---- objects
ob_snips_upper_half_pivot = bpy.data.objects.new('Snips upper-half pivot', None)
ob_fixed_lower_bored_hub = bpy.data.objects.new('Fixed lower bored hub', me_fixed_lower_bored_hub)
ob_fixed_intermediate_bearing_washer = bpy.data.objects.new('Fixed intermediate bearing washer', me_fixed_intermediate_bearing_washer)
ob_upper_bored_hub = bpy.data.objects.new('Upper bored hub', me_upper_bored_hub)
ob_fixed_curved_lower_bypass_blade = bpy.data.objects.new('Fixed curved lower bypass blade', me_fixed_curved_lower_bypass_blade)
ob_upper_curved_bypass_blade = bpy.data.objects.new('Upper curved bypass blade', me_upper_curved_bypass_blade)
ob_fixed_lower_handle_tang = bpy.data.objects.new('Fixed lower handle tang', me_fixed_lower_handle_tang)
ob_upper_handle_tang = bpy.data.objects.new('Upper handle tang', me_upper_handle_tang)
ob_fixed_lower_grip_pad = bpy.data.objects.new('Fixed lower grip pad', me_fixed_lower_grip_pad)
ob_upper_grip_pad = bpy.data.objects.new('Upper grip pad', me_upper_grip_pad)
ob_fixed_pivot_lower_bearing_head = bpy.data.objects.new('Fixed pivot lower bearing head', me_cylinder)
ob_fixed_central_pivot_pin = bpy.data.objects.new('Fixed central pivot pin', me_cylinder_001)
ob_fixed_pivot_upper_retaining_head = bpy.data.objects.new('Fixed pivot upper retaining head', me_cylinder_002)
ob_key = bpy.data.objects.new('Key', light_area)
ob_fill = bpy.data.objects.new('Fill', light_area_001)
ob_rear_fill = bpy.data.objects.new('Rear fill', light_area_002)
ob_camera = bpy.data.objects.new('Camera', cam_camera_001)

# ---- transforms, parenting, visibility, modifiers, constraints
ob_snips_upper_half_pivot.location = (0.0, 0.0, 0.0)
ob_fixed_lower_bored_hub.location = (0.0, 0.0, 0.0)
ob_fixed_intermediate_bearing_washer.location = (0.0, 0.0, 0.0)
ob_upper_bored_hub.parent = ob_snips_upper_half_pivot
ob_upper_bored_hub.location = (0.0, 0.0, 0.0)
ob_fixed_curved_lower_bypass_blade.location = (0.0, 0.0, 0.0)
ob_upper_curved_bypass_blade.parent = ob_snips_upper_half_pivot
ob_upper_curved_bypass_blade.location = (0.0, 0.0, 0.0)
ob_fixed_lower_handle_tang.location = (0.0, 0.0, 0.0)
ob_upper_handle_tang.parent = ob_snips_upper_half_pivot
ob_upper_handle_tang.location = (0.0, 0.0, 0.0)
ob_fixed_lower_grip_pad.location = (0.0, 0.0, 0.0)
ob_upper_grip_pad.parent = ob_snips_upper_half_pivot
ob_upper_grip_pad.location = (0.0, 0.0, 0.0)
ob_fixed_pivot_lower_bearing_head.location = (0.0, 0.0, 0.0015)
ob_fixed_central_pivot_pin.location = (0.0, 0.0, 0.0075)
ob_fixed_pivot_upper_retaining_head.location = (0.0, 0.0, 0.013)
ob_key.location = (-3.0, -4.0, 6.0)
ob_key.rotation_euler = (0.6944, -2.415e-08, -0.6449)
ob_fill.location = (4.0, -1.0, 3.0)
ob_fill.rotation_euler = (0.9427, -2.096e-08, 1.329)
ob_rear_fill.location = (-3.0, 4.0, 5.0)
ob_rear_fill.rotation_euler = (0.7872, 8.347e-08, -2.5)
ob_camera.location = (0.2512, -0.3571, 0.3707)
ob_camera.rotation_euler = (0.8505, 1.065e-08, 0.6597)

# ---- collection membership
scene.collection.objects.link(ob_snips_upper_half_pivot)
scene.collection.objects.link(ob_fixed_lower_bored_hub)
scene.collection.objects.link(ob_fixed_intermediate_bearing_washer)
scene.collection.objects.link(ob_upper_bored_hub)
scene.collection.objects.link(ob_fixed_curved_lower_bypass_blade)
scene.collection.objects.link(ob_upper_curved_bypass_blade)
scene.collection.objects.link(ob_fixed_lower_handle_tang)
scene.collection.objects.link(ob_upper_handle_tang)
scene.collection.objects.link(ob_fixed_lower_grip_pad)
scene.collection.objects.link(ob_upper_grip_pad)
col_collection.objects.link(ob_fixed_pivot_lower_bearing_head)
col_collection.objects.link(ob_fixed_central_pivot_pin)
col_collection.objects.link(ob_fixed_pivot_upper_retaining_head)
col_collection.objects.link(ob_key)
col_collection.objects.link(ob_fill)
col_collection.objects.link(ob_rear_fill)
col_collection.objects.link(ob_camera)

# ---- scene / render settings (as saved in the file)
scene.camera = ob_camera
scene.frame_start = 1; scene.frame_end = 250; scene.frame_set(1)
scene.render.engine = 'CYCLES'
scene.render.resolution_x = 512
scene.render.resolution_y = 512
scene.cycles.use_denoising = False
scene.cycles.samples = 128
bpy.context.view_layer.update()
